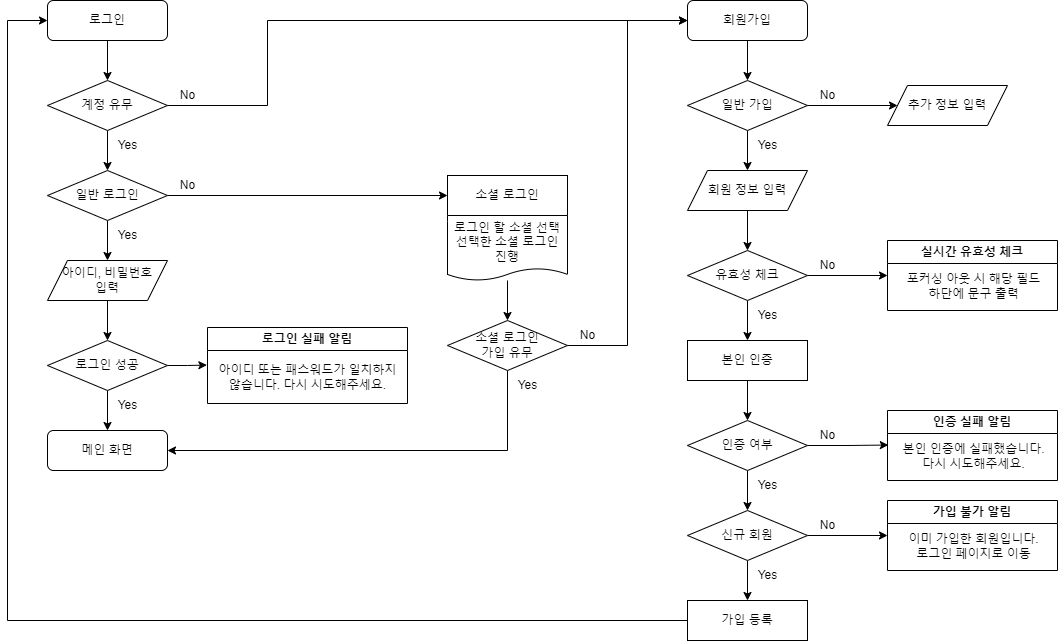

The diagram above was exported from draw.io. Its source (the exported page's mxGraphModel, read from the mxfile embedded in the PNG):
<mxGraphModel dx="1434" dy="796" grid="1" gridSize="10" guides="1" tooltips="1" connect="1" arrows="1" fold="1" page="1" pageScale="1" pageWidth="3300" pageHeight="4681" math="0" shadow="0">
  <root>
    <mxCell id="WIyWlLk6GJQsqaUBKTNV-0" />
    <mxCell id="WIyWlLk6GJQsqaUBKTNV-1" parent="WIyWlLk6GJQsqaUBKTNV-0" />
    <mxCell id="cro6QdIFoAHKXgCOA7-8-3" value="" style="edgeStyle=orthogonalEdgeStyle;rounded=0;orthogonalLoop=1;jettySize=auto;html=1;" edge="1" parent="WIyWlLk6GJQsqaUBKTNV-1" source="WIyWlLk6GJQsqaUBKTNV-3" target="cro6QdIFoAHKXgCOA7-8-1">
      <mxGeometry relative="1" as="geometry" />
    </mxCell>
    <mxCell id="WIyWlLk6GJQsqaUBKTNV-3" value="로그인" style="rounded=1;whiteSpace=wrap;html=1;fontSize=12;glass=0;strokeWidth=1;shadow=0;" parent="WIyWlLk6GJQsqaUBKTNV-1" vertex="1">
      <mxGeometry x="160" y="80" width="120" height="40" as="geometry" />
    </mxCell>
    <mxCell id="cro6QdIFoAHKXgCOA7-8-7" value="" style="edgeStyle=orthogonalEdgeStyle;rounded=0;orthogonalLoop=1;jettySize=auto;html=1;" edge="1" parent="WIyWlLk6GJQsqaUBKTNV-1" source="cro6QdIFoAHKXgCOA7-8-1" target="cro6QdIFoAHKXgCOA7-8-6">
      <mxGeometry relative="1" as="geometry">
        <Array as="points">
          <mxPoint x="380" y="185" />
          <mxPoint x="380" y="100" />
        </Array>
      </mxGeometry>
    </mxCell>
    <mxCell id="cro6QdIFoAHKXgCOA7-8-9" value="" style="edgeStyle=orthogonalEdgeStyle;rounded=0;orthogonalLoop=1;jettySize=auto;html=1;" edge="1" parent="WIyWlLk6GJQsqaUBKTNV-1" source="cro6QdIFoAHKXgCOA7-8-1" target="cro6QdIFoAHKXgCOA7-8-8">
      <mxGeometry relative="1" as="geometry" />
    </mxCell>
    <mxCell id="cro6QdIFoAHKXgCOA7-8-1" value="계정 유무" style="rhombus;whiteSpace=wrap;html=1;" vertex="1" parent="WIyWlLk6GJQsqaUBKTNV-1">
      <mxGeometry x="160" y="160" width="120" height="50" as="geometry" />
    </mxCell>
    <mxCell id="cro6QdIFoAHKXgCOA7-8-4" style="edgeStyle=orthogonalEdgeStyle;rounded=0;orthogonalLoop=1;jettySize=auto;html=1;exitX=0.5;exitY=1;exitDx=0;exitDy=0;" edge="1" parent="WIyWlLk6GJQsqaUBKTNV-1" source="cro6QdIFoAHKXgCOA7-8-1" target="cro6QdIFoAHKXgCOA7-8-1">
      <mxGeometry relative="1" as="geometry" />
    </mxCell>
    <mxCell id="cro6QdIFoAHKXgCOA7-8-56" value="" style="edgeStyle=orthogonalEdgeStyle;rounded=0;orthogonalLoop=1;jettySize=auto;html=1;" edge="1" parent="WIyWlLk6GJQsqaUBKTNV-1" source="cro6QdIFoAHKXgCOA7-8-6" target="cro6QdIFoAHKXgCOA7-8-55">
      <mxGeometry relative="1" as="geometry" />
    </mxCell>
    <mxCell id="cro6QdIFoAHKXgCOA7-8-6" value="회원가입" style="rounded=1;whiteSpace=wrap;html=1;fontSize=12;glass=0;strokeWidth=1;shadow=0;" vertex="1" parent="WIyWlLk6GJQsqaUBKTNV-1">
      <mxGeometry x="800" y="80" width="120" height="40" as="geometry" />
    </mxCell>
    <mxCell id="cro6QdIFoAHKXgCOA7-8-58" value="" style="edgeStyle=orthogonalEdgeStyle;rounded=0;orthogonalLoop=1;jettySize=auto;html=1;" edge="1" parent="WIyWlLk6GJQsqaUBKTNV-1" source="cro6QdIFoAHKXgCOA7-8-8" target="cro6QdIFoAHKXgCOA7-8-10">
      <mxGeometry relative="1" as="geometry" />
    </mxCell>
    <mxCell id="cro6QdIFoAHKXgCOA7-8-73" value="" style="edgeStyle=orthogonalEdgeStyle;rounded=0;orthogonalLoop=1;jettySize=auto;html=1;" edge="1" parent="WIyWlLk6GJQsqaUBKTNV-1" source="cro6QdIFoAHKXgCOA7-8-8" target="cro6QdIFoAHKXgCOA7-8-72">
      <mxGeometry relative="1" as="geometry" />
    </mxCell>
    <mxCell id="cro6QdIFoAHKXgCOA7-8-8" value="일반 로그인" style="rhombus;whiteSpace=wrap;html=1;" vertex="1" parent="WIyWlLk6GJQsqaUBKTNV-1">
      <mxGeometry x="160" y="250" width="120" height="50" as="geometry" />
    </mxCell>
    <mxCell id="cro6QdIFoAHKXgCOA7-8-10" value="소셜 로그인" style="rounded=0;whiteSpace=wrap;html=1;" vertex="1" parent="WIyWlLk6GJQsqaUBKTNV-1">
      <mxGeometry x="560" y="255" width="120" height="40" as="geometry" />
    </mxCell>
    <mxCell id="cro6QdIFoAHKXgCOA7-8-22" value="" style="edgeStyle=orthogonalEdgeStyle;rounded=0;orthogonalLoop=1;jettySize=auto;html=1;" edge="1" parent="WIyWlLk6GJQsqaUBKTNV-1" source="cro6QdIFoAHKXgCOA7-8-13" target="cro6QdIFoAHKXgCOA7-8-21">
      <mxGeometry relative="1" as="geometry" />
    </mxCell>
    <mxCell id="cro6QdIFoAHKXgCOA7-8-13" value="회원 정보 입력" style="shape=parallelogram;perimeter=parallelogramPerimeter;whiteSpace=wrap;html=1;fixedSize=1;" vertex="1" parent="WIyWlLk6GJQsqaUBKTNV-1">
      <mxGeometry x="800" y="250" width="120" height="40" as="geometry" />
    </mxCell>
    <mxCell id="cro6QdIFoAHKXgCOA7-8-38" value="" style="edgeStyle=orthogonalEdgeStyle;rounded=0;orthogonalLoop=1;jettySize=auto;html=1;" edge="1" parent="WIyWlLk6GJQsqaUBKTNV-1" source="cro6QdIFoAHKXgCOA7-8-21" target="cro6QdIFoAHKXgCOA7-8-23">
      <mxGeometry relative="1" as="geometry" />
    </mxCell>
    <mxCell id="cro6QdIFoAHKXgCOA7-8-71" value="" style="edgeStyle=orthogonalEdgeStyle;rounded=0;orthogonalLoop=1;jettySize=auto;html=1;entryX=0;entryY=0.5;entryDx=0;entryDy=0;" edge="1" parent="WIyWlLk6GJQsqaUBKTNV-1" source="cro6QdIFoAHKXgCOA7-8-21" target="cro6QdIFoAHKXgCOA7-8-69">
      <mxGeometry relative="1" as="geometry" />
    </mxCell>
    <mxCell id="cro6QdIFoAHKXgCOA7-8-21" value="유효성 체크" style="rhombus;whiteSpace=wrap;html=1;" vertex="1" parent="WIyWlLk6GJQsqaUBKTNV-1">
      <mxGeometry x="800" y="330" width="120" height="50" as="geometry" />
    </mxCell>
    <mxCell id="cro6QdIFoAHKXgCOA7-8-40" value="" style="edgeStyle=orthogonalEdgeStyle;rounded=0;orthogonalLoop=1;jettySize=auto;html=1;" edge="1" parent="WIyWlLk6GJQsqaUBKTNV-1" source="cro6QdIFoAHKXgCOA7-8-23" target="cro6QdIFoAHKXgCOA7-8-39">
      <mxGeometry relative="1" as="geometry" />
    </mxCell>
    <mxCell id="cro6QdIFoAHKXgCOA7-8-23" value="본인 인증" style="rounded=0;whiteSpace=wrap;html=1;" vertex="1" parent="WIyWlLk6GJQsqaUBKTNV-1">
      <mxGeometry x="800" y="420" width="120" height="40" as="geometry" />
    </mxCell>
    <mxCell id="cro6QdIFoAHKXgCOA7-8-24" value="인증 실패 알림" style="swimlane;whiteSpace=wrap;html=1;" vertex="1" parent="WIyWlLk6GJQsqaUBKTNV-1">
      <mxGeometry x="1000" y="490" width="170" height="70" as="geometry" />
    </mxCell>
    <mxCell id="cro6QdIFoAHKXgCOA7-8-35" value="본인 인증에 실패했습니다.&lt;br&gt;다시 시도해주세요." style="text;html=1;align=center;verticalAlign=middle;resizable=0;points=[];autosize=1;strokeColor=none;fillColor=none;" vertex="1" parent="cro6QdIFoAHKXgCOA7-8-24">
      <mxGeometry x="1" y="26" width="170" height="40" as="geometry" />
    </mxCell>
    <mxCell id="cro6QdIFoAHKXgCOA7-8-41" value="" style="edgeStyle=orthogonalEdgeStyle;rounded=0;orthogonalLoop=1;jettySize=auto;html=1;entryX=-0.001;entryY=0.213;entryDx=0;entryDy=0;entryPerimeter=0;" edge="1" parent="WIyWlLk6GJQsqaUBKTNV-1" source="cro6QdIFoAHKXgCOA7-8-39" target="cro6QdIFoAHKXgCOA7-8-35">
      <mxGeometry relative="1" as="geometry" />
    </mxCell>
    <mxCell id="cro6QdIFoAHKXgCOA7-8-43" value="" style="edgeStyle=orthogonalEdgeStyle;rounded=0;orthogonalLoop=1;jettySize=auto;html=1;" edge="1" parent="WIyWlLk6GJQsqaUBKTNV-1" source="cro6QdIFoAHKXgCOA7-8-39" target="cro6QdIFoAHKXgCOA7-8-42">
      <mxGeometry relative="1" as="geometry" />
    </mxCell>
    <mxCell id="cro6QdIFoAHKXgCOA7-8-39" value="인증 여부" style="rhombus;whiteSpace=wrap;html=1;" vertex="1" parent="WIyWlLk6GJQsqaUBKTNV-1">
      <mxGeometry x="800" y="500" width="120" height="50" as="geometry" />
    </mxCell>
    <mxCell id="cro6QdIFoAHKXgCOA7-8-46" value="" style="edgeStyle=orthogonalEdgeStyle;rounded=0;orthogonalLoop=1;jettySize=auto;html=1;entryX=0;entryY=0.5;entryDx=0;entryDy=0;" edge="1" parent="WIyWlLk6GJQsqaUBKTNV-1" source="cro6QdIFoAHKXgCOA7-8-42" target="cro6QdIFoAHKXgCOA7-8-44">
      <mxGeometry relative="1" as="geometry" />
    </mxCell>
    <mxCell id="cro6QdIFoAHKXgCOA7-8-48" value="" style="edgeStyle=orthogonalEdgeStyle;rounded=0;orthogonalLoop=1;jettySize=auto;html=1;" edge="1" parent="WIyWlLk6GJQsqaUBKTNV-1" source="cro6QdIFoAHKXgCOA7-8-42" target="cro6QdIFoAHKXgCOA7-8-47">
      <mxGeometry relative="1" as="geometry" />
    </mxCell>
    <mxCell id="cro6QdIFoAHKXgCOA7-8-42" value="신규 회원" style="rhombus;whiteSpace=wrap;html=1;" vertex="1" parent="WIyWlLk6GJQsqaUBKTNV-1">
      <mxGeometry x="800" y="590" width="120" height="50" as="geometry" />
    </mxCell>
    <mxCell id="cro6QdIFoAHKXgCOA7-8-44" value="가입 불가 알림" style="swimlane;whiteSpace=wrap;html=1;" vertex="1" parent="WIyWlLk6GJQsqaUBKTNV-1">
      <mxGeometry x="1000" y="580" width="170" height="70" as="geometry" />
    </mxCell>
    <mxCell id="cro6QdIFoAHKXgCOA7-8-45" value="이미 가입한 회원입니다.&lt;br&gt;로그인 페이지로 이동" style="text;html=1;align=center;verticalAlign=middle;resizable=0;points=[];autosize=1;strokeColor=none;fillColor=none;" vertex="1" parent="cro6QdIFoAHKXgCOA7-8-44">
      <mxGeometry x="11" y="26" width="150" height="40" as="geometry" />
    </mxCell>
    <mxCell id="cro6QdIFoAHKXgCOA7-8-68" style="edgeStyle=orthogonalEdgeStyle;rounded=0;orthogonalLoop=1;jettySize=auto;html=1;entryX=0;entryY=0.5;entryDx=0;entryDy=0;" edge="1" parent="WIyWlLk6GJQsqaUBKTNV-1" source="cro6QdIFoAHKXgCOA7-8-47" target="WIyWlLk6GJQsqaUBKTNV-3">
      <mxGeometry relative="1" as="geometry">
        <Array as="points">
          <mxPoint x="120" y="700" />
          <mxPoint x="120" y="100" />
        </Array>
      </mxGeometry>
    </mxCell>
    <mxCell id="cro6QdIFoAHKXgCOA7-8-47" value="가입 등록" style="rounded=0;whiteSpace=wrap;html=1;" vertex="1" parent="WIyWlLk6GJQsqaUBKTNV-1">
      <mxGeometry x="800" y="680" width="120" height="40" as="geometry" />
    </mxCell>
    <mxCell id="cro6QdIFoAHKXgCOA7-8-53" style="edgeStyle=orthogonalEdgeStyle;rounded=0;orthogonalLoop=1;jettySize=auto;html=1;entryX=0;entryY=0.5;entryDx=0;entryDy=0;" edge="1" parent="WIyWlLk6GJQsqaUBKTNV-1" source="cro6QdIFoAHKXgCOA7-8-50" target="cro6QdIFoAHKXgCOA7-8-6">
      <mxGeometry relative="1" as="geometry" />
    </mxCell>
    <mxCell id="cro6QdIFoAHKXgCOA7-8-65" style="edgeStyle=orthogonalEdgeStyle;rounded=0;orthogonalLoop=1;jettySize=auto;html=1;exitX=0.5;exitY=1;exitDx=0;exitDy=0;entryX=1;entryY=0.5;entryDx=0;entryDy=0;" edge="1" parent="WIyWlLk6GJQsqaUBKTNV-1" source="cro6QdIFoAHKXgCOA7-8-50" target="cro6QdIFoAHKXgCOA7-8-64">
      <mxGeometry relative="1" as="geometry" />
    </mxCell>
    <mxCell id="cro6QdIFoAHKXgCOA7-8-50" value="소셜 로그인&lt;br style=&quot;border-color: var(--border-color);&quot;&gt;가입 유무" style="rhombus;whiteSpace=wrap;html=1;" vertex="1" parent="WIyWlLk6GJQsqaUBKTNV-1">
      <mxGeometry x="560" y="400" width="120" height="50" as="geometry" />
    </mxCell>
    <mxCell id="cro6QdIFoAHKXgCOA7-8-61" value="" style="edgeStyle=orthogonalEdgeStyle;rounded=0;orthogonalLoop=1;jettySize=auto;html=1;" edge="1" parent="WIyWlLk6GJQsqaUBKTNV-1" source="cro6QdIFoAHKXgCOA7-8-55" target="cro6QdIFoAHKXgCOA7-8-13">
      <mxGeometry relative="1" as="geometry" />
    </mxCell>
    <mxCell id="cro6QdIFoAHKXgCOA7-8-63" value="" style="edgeStyle=orthogonalEdgeStyle;rounded=0;orthogonalLoop=1;jettySize=auto;html=1;" edge="1" parent="WIyWlLk6GJQsqaUBKTNV-1" source="cro6QdIFoAHKXgCOA7-8-55" target="cro6QdIFoAHKXgCOA7-8-62">
      <mxGeometry relative="1" as="geometry" />
    </mxCell>
    <mxCell id="cro6QdIFoAHKXgCOA7-8-55" value="일반 가입" style="rhombus;whiteSpace=wrap;html=1;" vertex="1" parent="WIyWlLk6GJQsqaUBKTNV-1">
      <mxGeometry x="800" y="160" width="120" height="50" as="geometry" />
    </mxCell>
    <mxCell id="cro6QdIFoAHKXgCOA7-8-62" value="추가 정보 입력" style="shape=parallelogram;perimeter=parallelogramPerimeter;whiteSpace=wrap;html=1;fixedSize=1;" vertex="1" parent="WIyWlLk6GJQsqaUBKTNV-1">
      <mxGeometry x="1000" y="165" width="120" height="40" as="geometry" />
    </mxCell>
    <mxCell id="cro6QdIFoAHKXgCOA7-8-64" value="메인 화면" style="rounded=1;whiteSpace=wrap;html=1;fontSize=12;glass=0;strokeWidth=1;shadow=0;" vertex="1" parent="WIyWlLk6GJQsqaUBKTNV-1">
      <mxGeometry x="160" y="510" width="120" height="40" as="geometry" />
    </mxCell>
    <mxCell id="cro6QdIFoAHKXgCOA7-8-67" value="" style="edgeStyle=orthogonalEdgeStyle;rounded=0;orthogonalLoop=1;jettySize=auto;html=1;" edge="1" parent="WIyWlLk6GJQsqaUBKTNV-1" source="cro6QdIFoAHKXgCOA7-8-66" target="cro6QdIFoAHKXgCOA7-8-50">
      <mxGeometry relative="1" as="geometry" />
    </mxCell>
    <mxCell id="cro6QdIFoAHKXgCOA7-8-66" value="&lt;font style=&quot;font-size: 12px;&quot;&gt;로그인 할 소셜 선택&lt;br&gt;선택한 소셜 로그인&lt;br&gt;진행&lt;/font&gt;" style="shape=document;whiteSpace=wrap;html=1;boundedLbl=1;size=0.1875;" vertex="1" parent="WIyWlLk6GJQsqaUBKTNV-1">
      <mxGeometry x="560" y="295" width="120" height="65" as="geometry" />
    </mxCell>
    <mxCell id="cro6QdIFoAHKXgCOA7-8-69" value="실시간 유효성 체크" style="swimlane;whiteSpace=wrap;html=1;" vertex="1" parent="WIyWlLk6GJQsqaUBKTNV-1">
      <mxGeometry x="1000" y="320" width="170" height="70" as="geometry" />
    </mxCell>
    <mxCell id="cro6QdIFoAHKXgCOA7-8-70" value="포커싱 아웃 시 해당 필드&lt;br&gt;하단에 문구 출력" style="text;html=1;align=center;verticalAlign=middle;resizable=0;points=[];autosize=1;strokeColor=none;fillColor=none;" vertex="1" parent="cro6QdIFoAHKXgCOA7-8-69">
      <mxGeometry x="6" y="26" width="160" height="40" as="geometry" />
    </mxCell>
    <mxCell id="cro6QdIFoAHKXgCOA7-8-75" value="" style="edgeStyle=orthogonalEdgeStyle;rounded=0;orthogonalLoop=1;jettySize=auto;html=1;" edge="1" parent="WIyWlLk6GJQsqaUBKTNV-1" source="cro6QdIFoAHKXgCOA7-8-72" target="cro6QdIFoAHKXgCOA7-8-74">
      <mxGeometry relative="1" as="geometry" />
    </mxCell>
    <mxCell id="cro6QdIFoAHKXgCOA7-8-72" value="아이디, 비밀번호&lt;br&gt;입력" style="shape=parallelogram;perimeter=parallelogramPerimeter;whiteSpace=wrap;html=1;fixedSize=1;" vertex="1" parent="WIyWlLk6GJQsqaUBKTNV-1">
      <mxGeometry x="160" y="340" width="120" height="40" as="geometry" />
    </mxCell>
    <mxCell id="cro6QdIFoAHKXgCOA7-8-76" style="edgeStyle=orthogonalEdgeStyle;rounded=0;orthogonalLoop=1;jettySize=auto;html=1;entryX=0.5;entryY=0;entryDx=0;entryDy=0;" edge="1" parent="WIyWlLk6GJQsqaUBKTNV-1" source="cro6QdIFoAHKXgCOA7-8-74" target="cro6QdIFoAHKXgCOA7-8-64">
      <mxGeometry relative="1" as="geometry" />
    </mxCell>
    <mxCell id="cro6QdIFoAHKXgCOA7-8-84" value="" style="edgeStyle=orthogonalEdgeStyle;rounded=0;orthogonalLoop=1;jettySize=auto;html=1;entryX=-0.003;entryY=0.189;entryDx=0;entryDy=0;entryPerimeter=0;" edge="1" parent="WIyWlLk6GJQsqaUBKTNV-1" source="cro6QdIFoAHKXgCOA7-8-74" target="cro6QdIFoAHKXgCOA7-8-80">
      <mxGeometry relative="1" as="geometry" />
    </mxCell>
    <mxCell id="cro6QdIFoAHKXgCOA7-8-74" value="로그인 성공" style="rhombus;whiteSpace=wrap;html=1;" vertex="1" parent="WIyWlLk6GJQsqaUBKTNV-1">
      <mxGeometry x="160" y="420" width="120" height="50" as="geometry" />
    </mxCell>
    <mxCell id="cro6QdIFoAHKXgCOA7-8-79" value="로그인 실패 알림" style="swimlane;whiteSpace=wrap;html=1;" vertex="1" parent="WIyWlLk6GJQsqaUBKTNV-1">
      <mxGeometry x="320" y="407" width="200" height="76" as="geometry" />
    </mxCell>
    <mxCell id="cro6QdIFoAHKXgCOA7-8-80" value="아이디 또는 패스워드가 일치하지&lt;br&gt;않습니다. 다시 시도해주세요." style="text;html=1;align=center;verticalAlign=middle;resizable=0;points=[];autosize=1;strokeColor=none;fillColor=none;" vertex="1" parent="cro6QdIFoAHKXgCOA7-8-79">
      <mxGeometry y="30" width="200" height="40" as="geometry" />
    </mxCell>
    <mxCell id="cro6QdIFoAHKXgCOA7-8-86" value="No" style="text;html=1;align=center;verticalAlign=middle;resizable=0;points=[];autosize=1;strokeColor=none;fillColor=none;" vertex="1" parent="WIyWlLk6GJQsqaUBKTNV-1">
      <mxGeometry x="280" y="160" width="40" height="30" as="geometry" />
    </mxCell>
    <mxCell id="cro6QdIFoAHKXgCOA7-8-87" value="Yes" style="text;html=1;align=center;verticalAlign=middle;resizable=0;points=[];autosize=1;strokeColor=none;fillColor=none;" vertex="1" parent="WIyWlLk6GJQsqaUBKTNV-1">
      <mxGeometry x="220" y="210" width="40" height="30" as="geometry" />
    </mxCell>
    <mxCell id="cro6QdIFoAHKXgCOA7-8-88" value="Yes" style="text;html=1;align=center;verticalAlign=middle;resizable=0;points=[];autosize=1;strokeColor=none;fillColor=none;" vertex="1" parent="WIyWlLk6GJQsqaUBKTNV-1">
      <mxGeometry x="220" y="300" width="40" height="30" as="geometry" />
    </mxCell>
    <mxCell id="cro6QdIFoAHKXgCOA7-8-90" value="Yes" style="text;html=1;align=center;verticalAlign=middle;resizable=0;points=[];autosize=1;strokeColor=none;fillColor=none;" vertex="1" parent="WIyWlLk6GJQsqaUBKTNV-1">
      <mxGeometry x="220" y="470" width="40" height="30" as="geometry" />
    </mxCell>
    <mxCell id="cro6QdIFoAHKXgCOA7-8-91" value="No" style="text;html=1;align=center;verticalAlign=middle;resizable=0;points=[];autosize=1;strokeColor=none;fillColor=none;" vertex="1" parent="WIyWlLk6GJQsqaUBKTNV-1">
      <mxGeometry x="280" y="250" width="40" height="30" as="geometry" />
    </mxCell>
    <mxCell id="cro6QdIFoAHKXgCOA7-8-92" value="No" style="text;html=1;align=center;verticalAlign=middle;resizable=0;points=[];autosize=1;strokeColor=none;fillColor=none;" vertex="1" parent="WIyWlLk6GJQsqaUBKTNV-1">
      <mxGeometry x="680" y="400" width="40" height="30" as="geometry" />
    </mxCell>
    <mxCell id="cro6QdIFoAHKXgCOA7-8-94" value="Yes" style="text;html=1;align=center;verticalAlign=middle;resizable=0;points=[];autosize=1;strokeColor=none;fillColor=none;" vertex="1" parent="WIyWlLk6GJQsqaUBKTNV-1">
      <mxGeometry x="620" y="450" width="40" height="30" as="geometry" />
    </mxCell>
    <mxCell id="cro6QdIFoAHKXgCOA7-8-95" value="Yes" style="text;html=1;align=center;verticalAlign=middle;resizable=0;points=[];autosize=1;strokeColor=none;fillColor=none;" vertex="1" parent="WIyWlLk6GJQsqaUBKTNV-1">
      <mxGeometry x="860" y="210" width="40" height="30" as="geometry" />
    </mxCell>
    <mxCell id="cro6QdIFoAHKXgCOA7-8-96" value="Yes" style="text;html=1;align=center;verticalAlign=middle;resizable=0;points=[];autosize=1;strokeColor=none;fillColor=none;" vertex="1" parent="WIyWlLk6GJQsqaUBKTNV-1">
      <mxGeometry x="860" y="380" width="40" height="30" as="geometry" />
    </mxCell>
    <mxCell id="cro6QdIFoAHKXgCOA7-8-97" value="Yes" style="text;html=1;align=center;verticalAlign=middle;resizable=0;points=[];autosize=1;strokeColor=none;fillColor=none;" vertex="1" parent="WIyWlLk6GJQsqaUBKTNV-1">
      <mxGeometry x="860" y="550" width="40" height="30" as="geometry" />
    </mxCell>
    <mxCell id="cro6QdIFoAHKXgCOA7-8-98" value="No" style="text;html=1;align=center;verticalAlign=middle;resizable=0;points=[];autosize=1;strokeColor=none;fillColor=none;" vertex="1" parent="WIyWlLk6GJQsqaUBKTNV-1">
      <mxGeometry x="920" y="160" width="40" height="30" as="geometry" />
    </mxCell>
    <mxCell id="cro6QdIFoAHKXgCOA7-8-99" value="No" style="text;html=1;align=center;verticalAlign=middle;resizable=0;points=[];autosize=1;strokeColor=none;fillColor=none;" vertex="1" parent="WIyWlLk6GJQsqaUBKTNV-1">
      <mxGeometry x="920" y="330" width="40" height="30" as="geometry" />
    </mxCell>
    <mxCell id="cro6QdIFoAHKXgCOA7-8-100" value="No" style="text;html=1;align=center;verticalAlign=middle;resizable=0;points=[];autosize=1;strokeColor=none;fillColor=none;" vertex="1" parent="WIyWlLk6GJQsqaUBKTNV-1">
      <mxGeometry x="920" y="500" width="40" height="30" as="geometry" />
    </mxCell>
    <mxCell id="cro6QdIFoAHKXgCOA7-8-101" value="No" style="text;html=1;align=center;verticalAlign=middle;resizable=0;points=[];autosize=1;strokeColor=none;fillColor=none;" vertex="1" parent="WIyWlLk6GJQsqaUBKTNV-1">
      <mxGeometry x="920" y="590" width="40" height="30" as="geometry" />
    </mxCell>
    <mxCell id="cro6QdIFoAHKXgCOA7-8-102" value="Yes" style="text;html=1;align=center;verticalAlign=middle;resizable=0;points=[];autosize=1;strokeColor=none;fillColor=none;" vertex="1" parent="WIyWlLk6GJQsqaUBKTNV-1">
      <mxGeometry x="860" y="640" width="40" height="30" as="geometry" />
    </mxCell>
  </root>
</mxGraphModel>